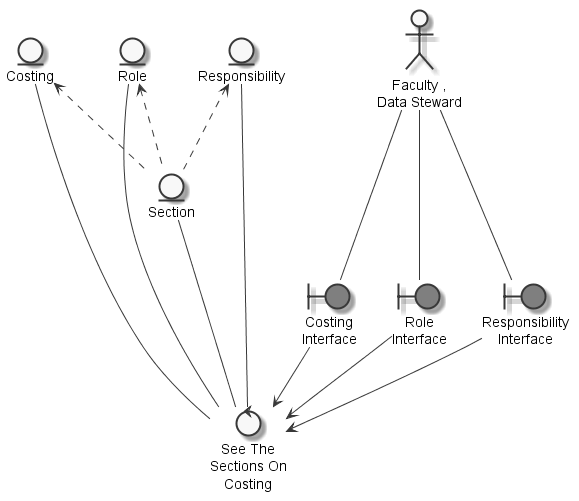

The diagram above was rendered by PlantUML. Its source (embedded in the PNG):
@startuml
	skinparam defaultTextAlignment center
	skinparam monochrome true

	entity "Section" as thingsection
	entity "Costing" as thingcosting
	entity "Role" as thingrole
	entity "Responsibility" as thingresponsibility
	actor "Faculty ,\nData Steward" as actorfacultydatasteward
	boundary "Costing\nInterface" as thingcostinginterface #grey
	boundary "Role\nInterface" as thingroleinterface #grey
	boundary "Responsibility\nInterface" as thingresponsibilityinterface #grey
	control "See The\nSections On\nCosting" as controlseesection

	thingcosting <.. thingsection
	thingrole <.. thingsection
	thingresponsibility <.. thingsection
	actorfacultydatasteward --- thingcostinginterface
	actorfacultydatasteward --- thingroleinterface
	actorfacultydatasteward --- thingresponsibilityinterface
	thingsection --- controlseesection
	thingcosting --- controlseesection
	thingcostinginterface --> controlseesection
	thingrole --- controlseesection
	thingroleinterface --> controlseesection
	thingresponsibility --- controlseesection
	thingresponsibilityinterface --> controlseesection

@enduml